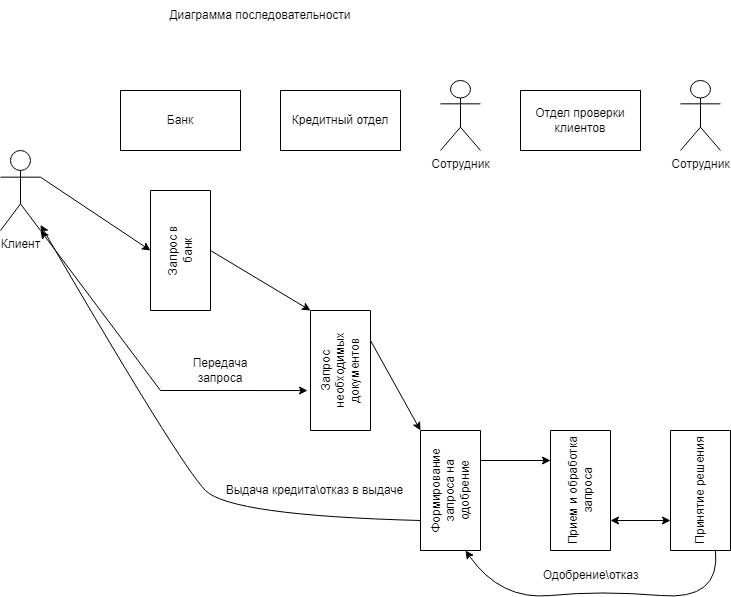

The diagram above was exported from draw.io. Its source (the exported page's mxGraphModel, read from the mxfile embedded in the PNG):
<mxGraphModel dx="901" dy="615" grid="1" gridSize="10" guides="1" tooltips="1" connect="1" arrows="1" fold="1" page="1" pageScale="1" pageWidth="827" pageHeight="1169" math="0" shadow="0">
  <root>
    <mxCell id="0" />
    <mxCell id="1" parent="0" />
    <mxCell id="qd16N2nsdqaThByPxAXz-1" value="Клиент" style="shape=umlActor;verticalLabelPosition=bottom;verticalAlign=top;html=1;outlineConnect=0;" vertex="1" parent="1">
      <mxGeometry y="160" width="40" height="80" as="geometry" />
    </mxCell>
    <mxCell id="qd16N2nsdqaThByPxAXz-4" value="Банк" style="rounded=0;whiteSpace=wrap;html=1;" vertex="1" parent="1">
      <mxGeometry x="120" y="100" width="120" height="60" as="geometry" />
    </mxCell>
    <mxCell id="qd16N2nsdqaThByPxAXz-5" value="Кредитный отдел" style="rounded=0;whiteSpace=wrap;html=1;" vertex="1" parent="1">
      <mxGeometry x="280" y="100" width="120" height="60" as="geometry" />
    </mxCell>
    <mxCell id="qd16N2nsdqaThByPxAXz-7" value="Сотрудник" style="shape=umlActor;verticalLabelPosition=bottom;verticalAlign=top;html=1;outlineConnect=0;" vertex="1" parent="1">
      <mxGeometry x="440" y="90" width="40" height="70" as="geometry" />
    </mxCell>
    <mxCell id="qd16N2nsdqaThByPxAXz-10" value="Отдел проверки клиентов" style="rounded=0;whiteSpace=wrap;html=1;" vertex="1" parent="1">
      <mxGeometry x="520" y="100" width="120" height="60" as="geometry" />
    </mxCell>
    <mxCell id="qd16N2nsdqaThByPxAXz-11" value="Сотрудник" style="shape=umlActor;verticalLabelPosition=bottom;verticalAlign=top;html=1;outlineConnect=0;" vertex="1" parent="1">
      <mxGeometry x="680" y="90" width="40" height="70" as="geometry" />
    </mxCell>
    <mxCell id="qd16N2nsdqaThByPxAXz-12" value="Запрос в&lt;br&gt;банк" style="rounded=0;whiteSpace=wrap;html=1;rotation=-90;" vertex="1" parent="1">
      <mxGeometry x="120" y="230" width="120" height="60" as="geometry" />
    </mxCell>
    <mxCell id="qd16N2nsdqaThByPxAXz-13" value="Запрос необходимых документов" style="rounded=0;whiteSpace=wrap;html=1;rotation=-90;" vertex="1" parent="1">
      <mxGeometry x="280" y="350" width="120" height="60" as="geometry" />
    </mxCell>
    <mxCell id="qd16N2nsdqaThByPxAXz-14" value="Формирование запроса на одобрение" style="rounded=0;whiteSpace=wrap;html=1;rotation=-90;" vertex="1" parent="1">
      <mxGeometry x="390" y="470" width="120" height="60" as="geometry" />
    </mxCell>
    <mxCell id="qd16N2nsdqaThByPxAXz-15" value="Прием и обработка запроса" style="rounded=0;whiteSpace=wrap;html=1;rotation=-90;" vertex="1" parent="1">
      <mxGeometry x="520" y="470" width="120" height="60" as="geometry" />
    </mxCell>
    <mxCell id="qd16N2nsdqaThByPxAXz-16" value="Принятие решения" style="rounded=0;whiteSpace=wrap;html=1;rotation=-90;" vertex="1" parent="1">
      <mxGeometry x="640" y="470" width="120" height="60" as="geometry" />
    </mxCell>
    <mxCell id="qd16N2nsdqaThByPxAXz-17" value="" style="endArrow=classic;html=1;rounded=0;exitX=1;exitY=0.3333333333333333;exitDx=0;exitDy=0;exitPerimeter=0;entryX=0.5;entryY=0;entryDx=0;entryDy=0;" edge="1" parent="1" source="qd16N2nsdqaThByPxAXz-1" target="qd16N2nsdqaThByPxAXz-12">
      <mxGeometry width="50" height="50" relative="1" as="geometry">
        <mxPoint x="40" y="240" as="sourcePoint" />
        <mxPoint x="90" y="190" as="targetPoint" />
      </mxGeometry>
    </mxCell>
    <mxCell id="qd16N2nsdqaThByPxAXz-20" value="" style="endArrow=classic;html=1;rounded=0;exitX=0.5;exitY=1;exitDx=0;exitDy=0;startArrow=none;entryX=1;entryY=0;entryDx=0;entryDy=0;" edge="1" parent="1" source="qd16N2nsdqaThByPxAXz-12" target="qd16N2nsdqaThByPxAXz-13">
      <mxGeometry width="50" height="50" relative="1" as="geometry">
        <mxPoint x="265" y="260" as="sourcePoint" />
        <mxPoint x="320" y="260" as="targetPoint" />
      </mxGeometry>
    </mxCell>
    <mxCell id="qd16N2nsdqaThByPxAXz-22" value="" style="endArrow=none;html=1;rounded=0;exitX=0.5;exitY=1;exitDx=0;exitDy=0;" edge="1" parent="1" source="qd16N2nsdqaThByPxAXz-12">
      <mxGeometry width="50" height="50" relative="1" as="geometry">
        <mxPoint x="210" y="260" as="sourcePoint" />
        <mxPoint x="210" y="260" as="targetPoint" />
      </mxGeometry>
    </mxCell>
    <mxCell id="qd16N2nsdqaThByPxAXz-24" value="" style="endArrow=classic;startArrow=classic;html=1;rounded=0;entryX=0.333;entryY=-0.05;entryDx=0;entryDy=0;entryPerimeter=0;exitX=1;exitY=1;exitDx=0;exitDy=0;exitPerimeter=0;" edge="1" parent="1" source="qd16N2nsdqaThByPxAXz-1" target="qd16N2nsdqaThByPxAXz-13">
      <mxGeometry width="50" height="50" relative="1" as="geometry">
        <mxPoint x="110" y="360" as="sourcePoint" />
        <mxPoint x="310" y="360" as="targetPoint" />
        <Array as="points">
          <mxPoint x="160" y="400" />
        </Array>
      </mxGeometry>
    </mxCell>
    <mxCell id="qd16N2nsdqaThByPxAXz-26" value="Передача запроса" style="text;html=1;strokeColor=none;fillColor=none;align=center;verticalAlign=middle;whiteSpace=wrap;rounded=0;" vertex="1" parent="1">
      <mxGeometry x="190" y="365" width="60" height="30" as="geometry" />
    </mxCell>
    <mxCell id="qd16N2nsdqaThByPxAXz-27" value="" style="endArrow=classic;html=1;rounded=0;exitX=0.75;exitY=1;exitDx=0;exitDy=0;entryX=1;entryY=0;entryDx=0;entryDy=0;" edge="1" parent="1" source="qd16N2nsdqaThByPxAXz-13" target="qd16N2nsdqaThByPxAXz-14">
      <mxGeometry width="50" height="50" relative="1" as="geometry">
        <mxPoint x="370" y="400" as="sourcePoint" />
        <mxPoint x="420" y="350" as="targetPoint" />
      </mxGeometry>
    </mxCell>
    <mxCell id="qd16N2nsdqaThByPxAXz-29" value="" style="endArrow=classic;startArrow=classic;html=1;rounded=0;entryX=0.25;entryY=0;entryDx=0;entryDy=0;exitX=0.25;exitY=1;exitDx=0;exitDy=0;" edge="1" parent="1" source="qd16N2nsdqaThByPxAXz-15" target="qd16N2nsdqaThByPxAXz-16">
      <mxGeometry width="50" height="50" relative="1" as="geometry">
        <mxPoint x="610" y="520" as="sourcePoint" />
        <mxPoint x="660" y="470" as="targetPoint" />
      </mxGeometry>
    </mxCell>
    <mxCell id="qd16N2nsdqaThByPxAXz-32" value="" style="endArrow=classic;html=1;rounded=0;exitX=0.75;exitY=1;exitDx=0;exitDy=0;entryX=0.75;entryY=0;entryDx=0;entryDy=0;" edge="1" parent="1" source="qd16N2nsdqaThByPxAXz-14" target="qd16N2nsdqaThByPxAXz-15">
      <mxGeometry width="50" height="50" relative="1" as="geometry">
        <mxPoint x="480" y="500" as="sourcePoint" />
        <mxPoint x="530" y="450" as="targetPoint" />
      </mxGeometry>
    </mxCell>
    <mxCell id="qd16N2nsdqaThByPxAXz-33" value="" style="curved=1;endArrow=classic;html=1;rounded=0;entryX=0;entryY=0.75;entryDx=0;entryDy=0;exitX=0;exitY=0.75;exitDx=0;exitDy=0;" edge="1" parent="1" source="qd16N2nsdqaThByPxAXz-16" target="qd16N2nsdqaThByPxAXz-14">
      <mxGeometry width="50" height="50" relative="1" as="geometry">
        <mxPoint x="670" y="610" as="sourcePoint" />
        <mxPoint x="720" y="560" as="targetPoint" />
        <Array as="points">
          <mxPoint x="720" y="610" />
          <mxPoint x="600" y="600" />
          <mxPoint x="500" y="610" />
        </Array>
      </mxGeometry>
    </mxCell>
    <mxCell id="qd16N2nsdqaThByPxAXz-34" value="Одобрение\отказ" style="text;html=1;align=center;verticalAlign=middle;resizable=0;points=[];autosize=1;strokeColor=none;fillColor=none;" vertex="1" parent="1">
      <mxGeometry x="530" y="570" width="120" height="30" as="geometry" />
    </mxCell>
    <mxCell id="qd16N2nsdqaThByPxAXz-35" value="" style="curved=1;endArrow=classic;html=1;rounded=0;exitX=0.25;exitY=0;exitDx=0;exitDy=0;" edge="1" parent="1" source="qd16N2nsdqaThByPxAXz-14" target="qd16N2nsdqaThByPxAXz-1">
      <mxGeometry width="50" height="50" relative="1" as="geometry">
        <mxPoint x="180" y="525" as="sourcePoint" />
        <mxPoint x="230" y="475" as="targetPoint" />
        <Array as="points">
          <mxPoint x="230" y="525" />
          <mxPoint x="180" y="475" />
        </Array>
      </mxGeometry>
    </mxCell>
    <mxCell id="qd16N2nsdqaThByPxAXz-36" value="Выдача кредита\отказ в выдаче" style="text;html=1;align=center;verticalAlign=middle;resizable=0;points=[];autosize=1;strokeColor=none;fillColor=none;" vertex="1" parent="1">
      <mxGeometry x="214" y="485" width="200" height="30" as="geometry" />
    </mxCell>
    <mxCell id="qd16N2nsdqaThByPxAXz-37" value="Диаграмма последовательности" style="text;html=1;strokeColor=none;fillColor=none;align=center;verticalAlign=middle;whiteSpace=wrap;rounded=0;" vertex="1" parent="1">
      <mxGeometry x="50" y="10" width="420" height="30" as="geometry" />
    </mxCell>
  </root>
</mxGraphModel>